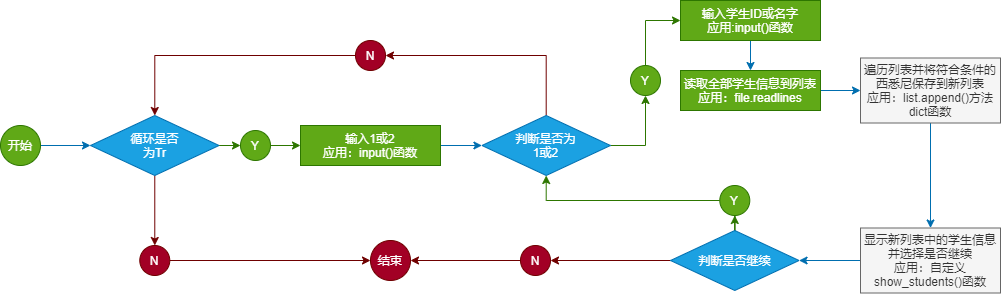

The diagram above was exported from draw.io. Its source (the exported page's mxGraphModel, read from the mxfile embedded in the PNG):
<mxGraphModel dx="200" dy="597" grid="1" gridSize="10" guides="1" tooltips="1" connect="1" arrows="1" fold="1" page="1" pageScale="1" pageWidth="827" pageHeight="1169" math="0" shadow="0">
  <root>
    <mxCell id="0" />
    <mxCell id="1" parent="0" />
    <mxCell id="2" value="" style="edgeStyle=orthogonalEdgeStyle;rounded=0;orthogonalLoop=1;jettySize=auto;html=1;fillColor=#1ba1e2;strokeColor=#006EAF;" parent="1" source="3" target="19" edge="1">
      <mxGeometry relative="1" as="geometry" />
    </mxCell>
    <mxCell id="3" value="开始" style="ellipse;whiteSpace=wrap;html=1;aspect=fixed;fillColor=#60a917;strokeColor=#2D7600;fontColor=#ffffff;" parent="1" vertex="1">
      <mxGeometry x="60" y="260" width="40" height="40" as="geometry" />
    </mxCell>
    <mxCell id="4" value="结束" style="ellipse;whiteSpace=wrap;html=1;aspect=fixed;fillColor=#a20025;strokeColor=#6F0000;fontColor=#ffffff;" parent="1" vertex="1">
      <mxGeometry x="430" y="375" width="40" height="40" as="geometry" />
    </mxCell>
    <mxCell id="41" style="edgeStyle=orthogonalEdgeStyle;rounded=0;orthogonalLoop=1;jettySize=auto;html=1;entryX=0;entryY=0.5;entryDx=0;entryDy=0;fillColor=#60a917;strokeColor=#2D7600;" parent="1" source="6" target="14" edge="1">
      <mxGeometry relative="1" as="geometry">
        <Array as="points">
          <mxPoint x="705" y="155" />
        </Array>
      </mxGeometry>
    </mxCell>
    <mxCell id="6" value="Y" style="ellipse;whiteSpace=wrap;html=1;aspect=fixed;fillColor=#60a917;strokeColor=#2D7600;fontColor=#ffffff;" parent="1" vertex="1">
      <mxGeometry x="690" y="200" width="30" height="30" as="geometry" />
    </mxCell>
    <mxCell id="7" style="edgeStyle=orthogonalEdgeStyle;rounded=0;orthogonalLoop=1;jettySize=auto;html=1;fillColor=#a20025;strokeColor=#6F0000;" parent="1" source="8" target="4" edge="1">
      <mxGeometry relative="1" as="geometry" />
    </mxCell>
    <mxCell id="8" value="N" style="ellipse;whiteSpace=wrap;html=1;aspect=fixed;fillColor=#a20025;strokeColor=#6F0000;fontColor=#ffffff;" parent="1" vertex="1">
      <mxGeometry x="580" y="380" width="30" height="30" as="geometry" />
    </mxCell>
    <mxCell id="51" value="" style="edgeStyle=orthogonalEdgeStyle;rounded=0;orthogonalLoop=1;jettySize=auto;html=1;fillColor=#1ba1e2;strokeColor=#006EAF;" parent="1" source="10" target="24" edge="1">
      <mxGeometry relative="1" as="geometry" />
    </mxCell>
    <mxCell id="10" value="输入1或2&lt;br&gt;应用：input()函数" style="rounded=0;whiteSpace=wrap;html=1;fillColor=#60a917;strokeColor=#2D7600;fontColor=#ffffff;" parent="1" vertex="1">
      <mxGeometry x="360" y="260" width="140" height="40" as="geometry" />
    </mxCell>
    <mxCell id="42" value="" style="edgeStyle=orthogonalEdgeStyle;rounded=0;orthogonalLoop=1;jettySize=auto;html=1;fillColor=#1ba1e2;strokeColor=#006EAF;" parent="1" source="14" target="33" edge="1">
      <mxGeometry relative="1" as="geometry" />
    </mxCell>
    <mxCell id="14" value="输入学生ID或名字&lt;br&gt;应用:input()函数" style="rounded=0;whiteSpace=wrap;html=1;fillColor=#60a917;strokeColor=#2D7600;fontColor=#ffffff;" parent="1" vertex="1">
      <mxGeometry x="740" y="135" width="140" height="40" as="geometry" />
    </mxCell>
    <mxCell id="18" value="" style="edgeStyle=orthogonalEdgeStyle;rounded=0;orthogonalLoop=1;jettySize=auto;html=1;fillColor=#a20025;strokeColor=#6F0000;" parent="1" source="19" target="31" edge="1">
      <mxGeometry relative="1" as="geometry" />
    </mxCell>
    <mxCell id="35" value="" style="edgeStyle=orthogonalEdgeStyle;rounded=0;orthogonalLoop=1;jettySize=auto;html=1;fillColor=#60a917;strokeColor=#2D7600;" parent="1" source="19" target="21" edge="1">
      <mxGeometry relative="1" as="geometry" />
    </mxCell>
    <mxCell id="19" value="循环是否&lt;br&gt;为Tr" style="rhombus;whiteSpace=wrap;html=1;fillColor=#1ba1e2;strokeColor=#006EAF;fontColor=#ffffff;" parent="1" vertex="1">
      <mxGeometry x="150" y="250" width="128.57" height="60" as="geometry" />
    </mxCell>
    <mxCell id="36" value="" style="edgeStyle=orthogonalEdgeStyle;rounded=0;orthogonalLoop=1;jettySize=auto;html=1;fillColor=#60a917;strokeColor=#2D7600;" parent="1" source="21" target="10" edge="1">
      <mxGeometry relative="1" as="geometry" />
    </mxCell>
    <mxCell id="21" value="Y" style="ellipse;whiteSpace=wrap;html=1;aspect=fixed;fillColor=#60a917;strokeColor=#2D7600;fontColor=#ffffff;" parent="1" vertex="1">
      <mxGeometry x="300" y="265" width="30" height="30" as="geometry" />
    </mxCell>
    <mxCell id="23" value="" style="edgeStyle=orthogonalEdgeStyle;rounded=0;orthogonalLoop=1;jettySize=auto;html=1;fillColor=#60a917;strokeColor=#2D7600;" parent="1" source="24" target="6" edge="1">
      <mxGeometry relative="1" as="geometry" />
    </mxCell>
    <mxCell id="39" style="edgeStyle=orthogonalEdgeStyle;rounded=0;orthogonalLoop=1;jettySize=auto;html=1;entryX=1;entryY=0.5;entryDx=0;entryDy=0;fillColor=#a20025;strokeColor=#6F0000;" parent="1" source="24" target="26" edge="1">
      <mxGeometry relative="1" as="geometry">
        <Array as="points">
          <mxPoint x="606" y="190" />
        </Array>
      </mxGeometry>
    </mxCell>
    <mxCell id="24" value="判断是否为&lt;br&gt;1或2" style="rhombus;whiteSpace=wrap;html=1;fillColor=#1ba1e2;strokeColor=#006EAF;fontColor=#ffffff;" parent="1" vertex="1">
      <mxGeometry x="541.43" y="250" width="128.57" height="60" as="geometry" />
    </mxCell>
    <mxCell id="40" style="edgeStyle=orthogonalEdgeStyle;rounded=0;orthogonalLoop=1;jettySize=auto;html=1;entryX=0.5;entryY=0;entryDx=0;entryDy=0;fillColor=#a20025;strokeColor=#6F0000;" parent="1" source="26" target="19" edge="1">
      <mxGeometry relative="1" as="geometry" />
    </mxCell>
    <mxCell id="26" value="N" style="ellipse;whiteSpace=wrap;html=1;aspect=fixed;fillColor=#a20025;strokeColor=#6F0000;fontColor=#ffffff;" parent="1" vertex="1">
      <mxGeometry x="415" y="175" width="30" height="30" as="geometry" />
    </mxCell>
    <mxCell id="27" style="edgeStyle=orthogonalEdgeStyle;rounded=0;orthogonalLoop=1;jettySize=auto;html=1;exitX=0.5;exitY=1;exitDx=0;exitDy=0;" parent="1" source="26" target="26" edge="1">
      <mxGeometry relative="1" as="geometry" />
    </mxCell>
    <mxCell id="28" style="edgeStyle=orthogonalEdgeStyle;rounded=0;orthogonalLoop=1;jettySize=auto;html=1;entryX=1;entryY=0.5;entryDx=0;entryDy=0;fillColor=#a20025;strokeColor=#6F0000;" parent="1" source="29" target="8" edge="1">
      <mxGeometry relative="1" as="geometry">
        <Array as="points">
          <mxPoint x="784" y="395" />
        </Array>
      </mxGeometry>
    </mxCell>
    <mxCell id="49" value="" style="edgeStyle=orthogonalEdgeStyle;rounded=0;orthogonalLoop=1;jettySize=auto;html=1;fillColor=#60a917;strokeColor=#2D7600;" parent="1" source="29" target="48" edge="1">
      <mxGeometry relative="1" as="geometry" />
    </mxCell>
    <mxCell id="29" value="判断是否继续" style="rhombus;whiteSpace=wrap;html=1;fillColor=#1ba1e2;strokeColor=#006EAF;fontColor=#ffffff;" parent="1" vertex="1">
      <mxGeometry x="730" y="365" width="128.57" height="60" as="geometry" />
    </mxCell>
    <mxCell id="30" style="edgeStyle=orthogonalEdgeStyle;rounded=0;orthogonalLoop=1;jettySize=auto;html=1;entryX=0;entryY=0.5;entryDx=0;entryDy=0;fillColor=#a20025;strokeColor=#6F0000;" parent="1" source="31" target="4" edge="1">
      <mxGeometry relative="1" as="geometry" />
    </mxCell>
    <mxCell id="31" value="N" style="ellipse;whiteSpace=wrap;html=1;aspect=fixed;fillColor=#a20025;strokeColor=#6F0000;fontColor=#ffffff;" parent="1" vertex="1">
      <mxGeometry x="199.27999999999997" y="380" width="30" height="30" as="geometry" />
    </mxCell>
    <mxCell id="45" value="" style="edgeStyle=orthogonalEdgeStyle;rounded=0;orthogonalLoop=1;jettySize=auto;html=1;fillColor=#1ba1e2;strokeColor=#006EAF;" parent="1" source="33" target="43" edge="1">
      <mxGeometry relative="1" as="geometry" />
    </mxCell>
    <mxCell id="33" value="读取全部学生信息到列表&lt;br&gt;应用：file.readlines" style="rounded=0;whiteSpace=wrap;html=1;fillColor=#60a917;strokeColor=#2D7600;fontColor=#ffffff;" parent="1" vertex="1">
      <mxGeometry x="740" y="205" width="140" height="40" as="geometry" />
    </mxCell>
    <mxCell id="47" value="" style="edgeStyle=orthogonalEdgeStyle;rounded=0;orthogonalLoop=1;jettySize=auto;html=1;fillColor=#1ba1e2;strokeColor=#006EAF;" parent="1" source="43" target="44" edge="1">
      <mxGeometry relative="1" as="geometry" />
    </mxCell>
    <mxCell id="43" value="遍历列表并将符合条件的西悉尼保存到新列表&lt;br&gt;应用：list.append()方法dict函数" style="rounded=0;whiteSpace=wrap;html=1;fillColor=#f5f5f5;strokeColor=#666666;fontColor=#333333;" parent="1" vertex="1">
      <mxGeometry x="920" y="192.5" width="140" height="65" as="geometry" />
    </mxCell>
    <mxCell id="46" value="" style="edgeStyle=orthogonalEdgeStyle;rounded=0;orthogonalLoop=1;jettySize=auto;html=1;fillColor=#1ba1e2;strokeColor=#006EAF;" parent="1" source="44" target="29" edge="1">
      <mxGeometry relative="1" as="geometry" />
    </mxCell>
    <mxCell id="44" value="显示新列表中的学生信息并选择是否继续&lt;br&gt;应用：自定义show_students()函数" style="rounded=0;whiteSpace=wrap;html=1;fillColor=#f5f5f5;strokeColor=#666666;fontColor=#333333;" parent="1" vertex="1">
      <mxGeometry x="920" y="362.5" width="140" height="65" as="geometry" />
    </mxCell>
    <mxCell id="50" style="edgeStyle=orthogonalEdgeStyle;rounded=0;orthogonalLoop=1;jettySize=auto;html=1;entryX=0.5;entryY=1;entryDx=0;entryDy=0;fillColor=#60a917;strokeColor=#2D7600;" parent="1" source="48" target="24" edge="1">
      <mxGeometry relative="1" as="geometry" />
    </mxCell>
    <mxCell id="48" value="Y" style="ellipse;whiteSpace=wrap;html=1;aspect=fixed;fillColor=#60a917;strokeColor=#2D7600;fontColor=#ffffff;" parent="1" vertex="1">
      <mxGeometry x="779.29" y="320" width="30" height="30" as="geometry" />
    </mxCell>
  </root>
</mxGraphModel>